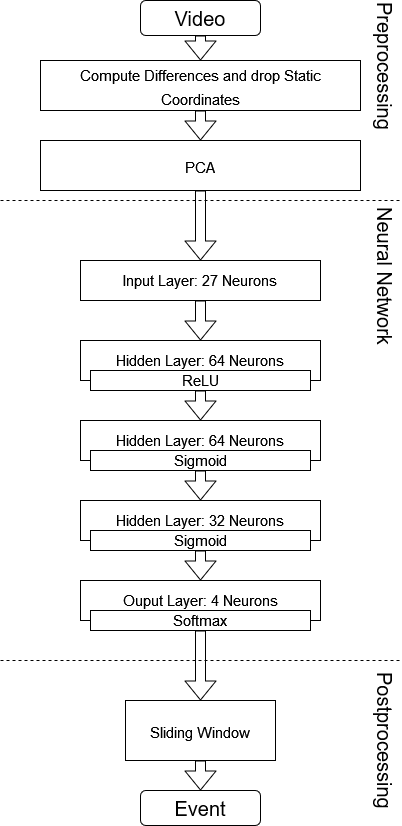

The diagram above was exported from draw.io. Its source (the exported page's mxGraphModel, read from the mxfile embedded in the PNG):
<mxGraphModel dx="1038" dy="536" grid="1" gridSize="10" guides="1" tooltips="1" connect="1" arrows="1" fold="1" page="1" pageScale="1" pageWidth="827" pageHeight="1169" math="0" shadow="0">
  <root>
    <mxCell id="0" />
    <mxCell id="1" parent="0" />
    <mxCell id="Rn6eDhSczW2G0Du7scqo-4" value="&lt;font style=&quot;font-size: 15px&quot;&gt;Hidden Layer: 64 Neurons&lt;/font&gt;" style="rounded=0;whiteSpace=wrap;html=1;rotation=0;" vertex="1" parent="1">
      <mxGeometry x="320" y="340" width="240" height="40" as="geometry" />
    </mxCell>
    <mxCell id="Rn6eDhSczW2G0Du7scqo-6" value="&lt;font style=&quot;font-size: 15px&quot;&gt;Input Layer: 27 Neurons&lt;/font&gt;" style="rounded=0;whiteSpace=wrap;html=1;rotation=0;" vertex="1" parent="1">
      <mxGeometry x="320" y="260" width="240" height="40" as="geometry" />
    </mxCell>
    <mxCell id="Rn6eDhSczW2G0Du7scqo-7" value="&lt;font style=&quot;font-size: 15px&quot;&gt;Hidden Layer: 64 Neurons&lt;/font&gt;" style="rounded=0;whiteSpace=wrap;html=1;rotation=0;" vertex="1" parent="1">
      <mxGeometry x="320" y="420" width="240" height="40" as="geometry" />
    </mxCell>
    <mxCell id="Rn6eDhSczW2G0Du7scqo-8" value="&lt;font style=&quot;font-size: 15px&quot;&gt;Hidden Layer: 32 Neurons&lt;/font&gt;" style="rounded=0;whiteSpace=wrap;html=1;rotation=0;" vertex="1" parent="1">
      <mxGeometry x="320" y="500" width="240" height="40" as="geometry" />
    </mxCell>
    <mxCell id="Rn6eDhSczW2G0Du7scqo-9" value="" style="endArrow=none;dashed=1;html=1;rounded=1;" edge="1" parent="1">
      <mxGeometry width="50" height="50" relative="1" as="geometry">
        <mxPoint x="240" y="200" as="sourcePoint" />
        <mxPoint x="640" y="200" as="targetPoint" />
      </mxGeometry>
    </mxCell>
    <mxCell id="Rn6eDhSczW2G0Du7scqo-10" value="&lt;font style=&quot;font-size: 15px&quot;&gt;Ouput Layer: 4 Neurons&lt;/font&gt;" style="rounded=0;whiteSpace=wrap;html=1;rotation=0;" vertex="1" parent="1">
      <mxGeometry x="320" y="580" width="240" height="40" as="geometry" />
    </mxCell>
    <mxCell id="Rn6eDhSczW2G0Du7scqo-12" value="&lt;font style=&quot;font-size: 15px&quot;&gt;ReLU&lt;/font&gt;" style="rounded=0;whiteSpace=wrap;html=1;" vertex="1" parent="1">
      <mxGeometry x="330" y="370" width="220" height="20" as="geometry" />
    </mxCell>
    <mxCell id="Rn6eDhSczW2G0Du7scqo-13" value="&lt;font style=&quot;font-size: 15px&quot;&gt;Sigmoid&lt;/font&gt;" style="rounded=0;whiteSpace=wrap;html=1;" vertex="1" parent="1">
      <mxGeometry x="330" y="450" width="220" height="20" as="geometry" />
    </mxCell>
    <mxCell id="Rn6eDhSczW2G0Du7scqo-14" value="&lt;font style=&quot;font-size: 15px&quot;&gt;Sigmoid&lt;/font&gt;" style="rounded=0;whiteSpace=wrap;html=1;" vertex="1" parent="1">
      <mxGeometry x="330" y="530" width="220" height="20" as="geometry" />
    </mxCell>
    <mxCell id="Rn6eDhSczW2G0Du7scqo-15" value="&lt;font style=&quot;font-size: 15px&quot;&gt;Softmax&lt;/font&gt;" style="rounded=0;whiteSpace=wrap;html=1;" vertex="1" parent="1">
      <mxGeometry x="330" y="610" width="220" height="20" as="geometry" />
    </mxCell>
    <mxCell id="Rn6eDhSczW2G0Du7scqo-16" value="&lt;div align=&quot;left&quot;&gt;&lt;font style=&quot;font-size: 20px&quot;&gt;Neural Network&lt;/font&gt;&lt;/div&gt;" style="text;html=1;strokeColor=none;fillColor=none;align=left;verticalAlign=middle;whiteSpace=wrap;rounded=0;rotation=90;" vertex="1" parent="1">
      <mxGeometry x="550" y="265" width="150" height="30" as="geometry" />
    </mxCell>
    <mxCell id="Rn6eDhSczW2G0Du7scqo-18" value="&lt;div align=&quot;left&quot;&gt;&lt;font style=&quot;font-size: 20px&quot;&gt;Preprocessing&lt;/font&gt;&lt;/div&gt;" style="text;html=1;strokeColor=none;fillColor=none;align=left;verticalAlign=middle;whiteSpace=wrap;rounded=0;rotation=90;" vertex="1" parent="1">
      <mxGeometry x="550" y="60" width="150" height="30" as="geometry" />
    </mxCell>
    <mxCell id="Rn6eDhSczW2G0Du7scqo-19" value="" style="shape=flexArrow;endArrow=classic;html=1;rounded=1;fontSize=20;entryX=0.5;entryY=0;entryDx=0;entryDy=0;exitX=0.5;exitY=1;exitDx=0;exitDy=0;" edge="1" parent="1" source="Rn6eDhSczW2G0Du7scqo-6" target="Rn6eDhSczW2G0Du7scqo-4">
      <mxGeometry width="50" height="50" relative="1" as="geometry">
        <mxPoint x="560" y="365" as="sourcePoint" />
        <mxPoint x="610" y="315" as="targetPoint" />
      </mxGeometry>
    </mxCell>
    <mxCell id="Rn6eDhSczW2G0Du7scqo-20" value="" style="shape=flexArrow;endArrow=classic;html=1;rounded=1;fontSize=20;exitX=0.5;exitY=1;exitDx=0;exitDy=0;" edge="1" parent="1" source="Rn6eDhSczW2G0Du7scqo-12" target="Rn6eDhSczW2G0Du7scqo-7">
      <mxGeometry width="50" height="50" relative="1" as="geometry">
        <mxPoint x="660" y="410" as="sourcePoint" />
        <mxPoint x="660" y="450" as="targetPoint" />
      </mxGeometry>
    </mxCell>
    <mxCell id="Rn6eDhSczW2G0Du7scqo-21" value="" style="shape=flexArrow;endArrow=classic;html=1;rounded=1;fontSize=20;exitX=0.5;exitY=1;exitDx=0;exitDy=0;entryX=0.5;entryY=0;entryDx=0;entryDy=0;" edge="1" parent="1" source="Rn6eDhSczW2G0Du7scqo-13" target="Rn6eDhSczW2G0Du7scqo-8">
      <mxGeometry width="50" height="50" relative="1" as="geometry">
        <mxPoint x="450" y="400" as="sourcePoint" />
        <mxPoint x="450" y="430" as="targetPoint" />
      </mxGeometry>
    </mxCell>
    <mxCell id="Rn6eDhSczW2G0Du7scqo-22" value="" style="shape=flexArrow;endArrow=classic;html=1;rounded=1;fontSize=20;exitX=0.5;exitY=1;exitDx=0;exitDy=0;entryX=0.5;entryY=0;entryDx=0;entryDy=0;" edge="1" parent="1" source="Rn6eDhSczW2G0Du7scqo-14" target="Rn6eDhSczW2G0Du7scqo-10">
      <mxGeometry width="50" height="50" relative="1" as="geometry">
        <mxPoint x="520" y="555" as="sourcePoint" />
        <mxPoint x="690" y="585" as="targetPoint" />
      </mxGeometry>
    </mxCell>
    <mxCell id="Rn6eDhSczW2G0Du7scqo-24" value="Video" style="rounded=1;whiteSpace=wrap;html=1;fontSize=20;" vertex="1" parent="1">
      <mxGeometry x="380" width="120" height="35" as="geometry" />
    </mxCell>
    <mxCell id="Rn6eDhSczW2G0Du7scqo-25" value="&lt;font style=&quot;font-size: 15px&quot;&gt;Compute Differences and drop Static Coordinates&lt;/font&gt;" style="rounded=0;whiteSpace=wrap;html=1;fontSize=20;" vertex="1" parent="1">
      <mxGeometry x="280" y="60" width="320" height="50" as="geometry" />
    </mxCell>
    <mxCell id="Rn6eDhSczW2G0Du7scqo-26" value="" style="shape=flexArrow;endArrow=classic;html=1;rounded=1;fontSize=20;exitX=0.5;exitY=1;exitDx=0;exitDy=0;entryX=0.5;entryY=0;entryDx=0;entryDy=0;" edge="1" parent="1" source="Rn6eDhSczW2G0Du7scqo-24" target="Rn6eDhSczW2G0Du7scqo-25">
      <mxGeometry width="50" height="50" relative="1" as="geometry">
        <mxPoint x="450" y="265" as="sourcePoint" />
        <mxPoint x="440" y="50" as="targetPoint" />
      </mxGeometry>
    </mxCell>
    <mxCell id="Rn6eDhSczW2G0Du7scqo-27" value="&lt;font style=&quot;font-size: 15px&quot;&gt;PCA&lt;/font&gt;" style="rounded=0;whiteSpace=wrap;html=1;fontSize=20;" vertex="1" parent="1">
      <mxGeometry x="280" y="140" width="320" height="50" as="geometry" />
    </mxCell>
    <mxCell id="Rn6eDhSczW2G0Du7scqo-28" value="" style="shape=flexArrow;endArrow=classic;html=1;rounded=1;fontSize=20;exitX=0.5;exitY=1;exitDx=0;exitDy=0;entryX=0.5;entryY=0;entryDx=0;entryDy=0;" edge="1" parent="1" source="Rn6eDhSczW2G0Du7scqo-25" target="Rn6eDhSczW2G0Du7scqo-27">
      <mxGeometry width="50" height="50" relative="1" as="geometry">
        <mxPoint x="450" y="45" as="sourcePoint" />
        <mxPoint x="450" y="70" as="targetPoint" />
      </mxGeometry>
    </mxCell>
    <mxCell id="Rn6eDhSczW2G0Du7scqo-29" value="" style="shape=flexArrow;endArrow=classic;html=1;rounded=1;fontSize=20;exitX=0.5;exitY=1;exitDx=0;exitDy=0;entryX=0.5;entryY=0;entryDx=0;entryDy=0;" edge="1" parent="1" source="Rn6eDhSczW2G0Du7scqo-27" target="Rn6eDhSczW2G0Du7scqo-6">
      <mxGeometry width="50" height="50" relative="1" as="geometry">
        <mxPoint x="450" y="120" as="sourcePoint" />
        <mxPoint x="450" y="150" as="targetPoint" />
      </mxGeometry>
    </mxCell>
    <mxCell id="Rn6eDhSczW2G0Du7scqo-30" value="" style="endArrow=none;dashed=1;html=1;rounded=1;" edge="1" parent="1">
      <mxGeometry width="50" height="50" relative="1" as="geometry">
        <mxPoint x="240" y="660" as="sourcePoint" />
        <mxPoint x="640" y="660" as="targetPoint" />
      </mxGeometry>
    </mxCell>
    <mxCell id="Rn6eDhSczW2G0Du7scqo-31" value="&lt;font style=&quot;font-size: 20px&quot;&gt;Postprocessing&lt;/font&gt;" style="text;html=1;strokeColor=none;fillColor=none;align=left;verticalAlign=middle;whiteSpace=wrap;rounded=0;rotation=90;" vertex="1" parent="1">
      <mxGeometry x="550" y="730" width="150" height="30" as="geometry" />
    </mxCell>
    <mxCell id="Rn6eDhSczW2G0Du7scqo-32" value="&lt;font style=&quot;font-size: 15px&quot;&gt;Sliding&lt;/font&gt;&lt;font style=&quot;font-size: 15px&quot;&gt; &lt;font style=&quot;font-size: 15px&quot;&gt;Window&lt;/font&gt;&lt;/font&gt;" style="rounded=0;whiteSpace=wrap;html=1;fontSize=20;" vertex="1" parent="1">
      <mxGeometry x="365" y="700" width="150" height="60" as="geometry" />
    </mxCell>
    <mxCell id="Rn6eDhSczW2G0Du7scqo-33" value="&lt;div&gt;Event&lt;/div&gt;" style="rounded=1;whiteSpace=wrap;html=1;fontSize=20;" vertex="1" parent="1">
      <mxGeometry x="380" y="790" width="120" height="35" as="geometry" />
    </mxCell>
    <mxCell id="Rn6eDhSczW2G0Du7scqo-34" value="" style="shape=flexArrow;endArrow=classic;html=1;rounded=1;fontSize=20;exitX=0.5;exitY=1;exitDx=0;exitDy=0;entryX=0.5;entryY=0;entryDx=0;entryDy=0;" edge="1" parent="1" source="Rn6eDhSczW2G0Du7scqo-15" target="Rn6eDhSczW2G0Du7scqo-32">
      <mxGeometry width="50" height="50" relative="1" as="geometry">
        <mxPoint x="450" y="560" as="sourcePoint" />
        <mxPoint x="450" y="590" as="targetPoint" />
      </mxGeometry>
    </mxCell>
    <mxCell id="Rn6eDhSczW2G0Du7scqo-35" value="" style="shape=flexArrow;endArrow=classic;html=1;rounded=1;fontSize=20;exitX=0.5;exitY=1;exitDx=0;exitDy=0;entryX=0.5;entryY=0;entryDx=0;entryDy=0;" edge="1" parent="1" source="Rn6eDhSczW2G0Du7scqo-32" target="Rn6eDhSczW2G0Du7scqo-33">
      <mxGeometry width="50" height="50" relative="1" as="geometry">
        <mxPoint x="460" y="570" as="sourcePoint" />
        <mxPoint x="460" y="600" as="targetPoint" />
      </mxGeometry>
    </mxCell>
  </root>
</mxGraphModel>